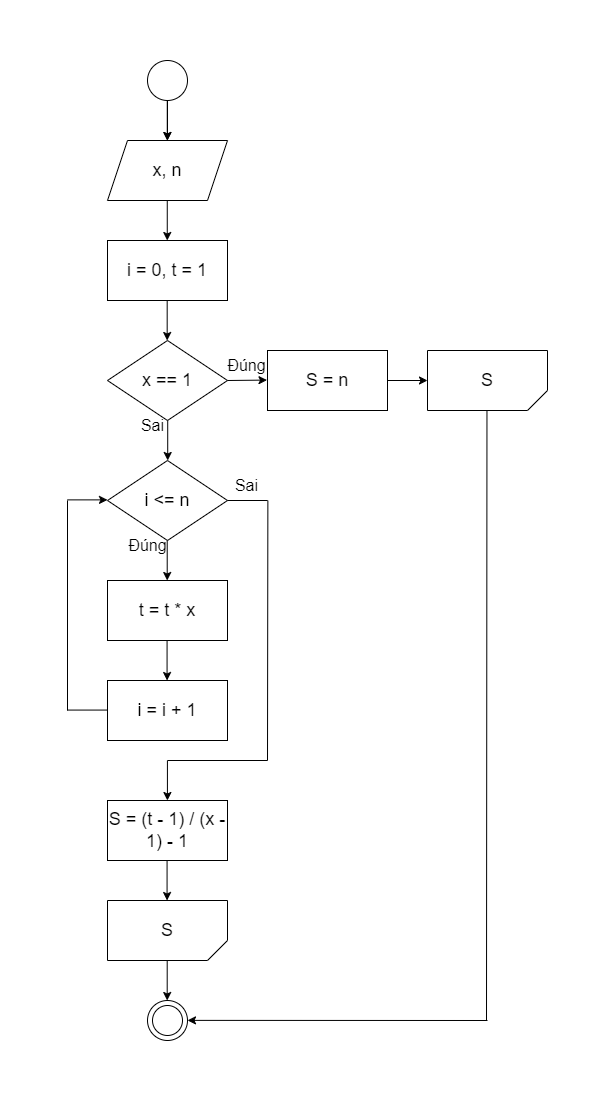

The diagram above was exported from draw.io. Its source (the exported page's mxGraphModel, read from the mxfile embedded in the PNG):
<mxGraphModel dx="756" dy="548" grid="1" gridSize="10" guides="1" tooltips="1" connect="1" arrows="1" fold="1" page="1" pageScale="1" pageWidth="827" pageHeight="1169" math="0" shadow="0">
  <root>
    <mxCell id="0" />
    <mxCell id="1" parent="0" />
    <mxCell id="md_hEC9lvGqwlU5XeiMO-130" value="" style="edgeStyle=orthogonalEdgeStyle;rounded=0;orthogonalLoop=1;jettySize=auto;html=1;" edge="1" parent="1" source="md_hEC9lvGqwlU5XeiMO-1" target="md_hEC9lvGqwlU5XeiMO-2">
      <mxGeometry relative="1" as="geometry" />
    </mxCell>
    <mxCell id="md_hEC9lvGqwlU5XeiMO-1" value="" style="ellipse;whiteSpace=wrap;html=1;aspect=fixed;" vertex="1" parent="1">
      <mxGeometry x="240" y="50" width="40" height="40" as="geometry" />
    </mxCell>
    <mxCell id="md_hEC9lvGqwlU5XeiMO-2" value="&lt;font style=&quot;font-size: 18px;&quot;&gt;x, n&lt;/font&gt;" style="shape=parallelogram;perimeter=parallelogramPerimeter;whiteSpace=wrap;html=1;fixedSize=1;" vertex="1" parent="1">
      <mxGeometry x="200" y="130" width="120" height="60" as="geometry" />
    </mxCell>
    <mxCell id="md_hEC9lvGqwlU5XeiMO-3" value="" style="endArrow=classic;html=1;rounded=0;" edge="1" parent="1">
      <mxGeometry width="50" height="50" relative="1" as="geometry">
        <mxPoint x="259.76" y="90" as="sourcePoint" />
        <mxPoint x="259.76" y="130" as="targetPoint" />
      </mxGeometry>
    </mxCell>
    <mxCell id="md_hEC9lvGqwlU5XeiMO-12" value="&lt;font style=&quot;font-size: 18px;&quot;&gt;x == 1&lt;/font&gt;" style="rhombus;whiteSpace=wrap;html=1;" vertex="1" parent="1">
      <mxGeometry x="200" y="330" width="120" height="80" as="geometry" />
    </mxCell>
    <mxCell id="md_hEC9lvGqwlU5XeiMO-16" value="" style="endArrow=classic;html=1;rounded=0;" edge="1" parent="1">
      <mxGeometry width="50" height="50" relative="1" as="geometry">
        <mxPoint x="320" y="370" as="sourcePoint" />
        <mxPoint x="359.5" y="369.58" as="targetPoint" />
      </mxGeometry>
    </mxCell>
    <mxCell id="md_hEC9lvGqwlU5XeiMO-20" value="&lt;font size=&quot;3&quot;&gt;Đúng&lt;br&gt;&lt;/font&gt;" style="text;html=1;align=center;verticalAlign=middle;resizable=0;points=[];autosize=1;strokeColor=none;fillColor=none;" vertex="1" parent="1">
      <mxGeometry x="309" y="340" width="60" height="30" as="geometry" />
    </mxCell>
    <mxCell id="md_hEC9lvGqwlU5XeiMO-24" value="&lt;span style=&quot;font-size: 18px;&quot;&gt;i &amp;lt;= n&lt;/span&gt;" style="rhombus;whiteSpace=wrap;html=1;" vertex="1" parent="1">
      <mxGeometry x="200" y="450" width="120" height="80" as="geometry" />
    </mxCell>
    <mxCell id="md_hEC9lvGqwlU5XeiMO-26" value="" style="endArrow=classic;html=1;rounded=0;" edge="1" parent="1">
      <mxGeometry width="50" height="50" relative="1" as="geometry">
        <mxPoint x="259.71" y="530" as="sourcePoint" />
        <mxPoint x="259.71" y="570" as="targetPoint" />
      </mxGeometry>
    </mxCell>
    <mxCell id="md_hEC9lvGqwlU5XeiMO-27" value="&lt;font size=&quot;3&quot;&gt;Sai&lt;/font&gt;" style="text;html=1;align=center;verticalAlign=middle;resizable=0;points=[];autosize=1;strokeColor=none;fillColor=none;" vertex="1" parent="1">
      <mxGeometry x="314" y="460" width="50" height="30" as="geometry" />
    </mxCell>
    <mxCell id="md_hEC9lvGqwlU5XeiMO-28" value="&lt;font size=&quot;3&quot;&gt;Đúng&lt;br&gt;&lt;/font&gt;" style="text;html=1;align=center;verticalAlign=middle;resizable=0;points=[];autosize=1;strokeColor=none;fillColor=none;" vertex="1" parent="1">
      <mxGeometry x="210" y="520" width="60" height="30" as="geometry" />
    </mxCell>
    <mxCell id="md_hEC9lvGqwlU5XeiMO-38" value="" style="endArrow=classic;html=1;rounded=0;" edge="1" parent="1">
      <mxGeometry width="50" height="50" relative="1" as="geometry">
        <mxPoint x="259.57" y="850" as="sourcePoint" />
        <mxPoint x="259.57" y="890" as="targetPoint" />
      </mxGeometry>
    </mxCell>
    <mxCell id="md_hEC9lvGqwlU5XeiMO-19" value="&lt;font size=&quot;3&quot;&gt;Sai&lt;/font&gt;" style="text;html=1;align=center;verticalAlign=middle;resizable=0;points=[];autosize=1;strokeColor=none;fillColor=none;" vertex="1" parent="1">
      <mxGeometry x="220" y="400" width="50" height="30" as="geometry" />
    </mxCell>
    <mxCell id="md_hEC9lvGqwlU5XeiMO-53" value="" style="endArrow=classic;html=1;rounded=0;" edge="1" parent="1">
      <mxGeometry width="50" height="50" relative="1" as="geometry">
        <mxPoint x="260.21" y="410" as="sourcePoint" />
        <mxPoint x="260.21" y="450" as="targetPoint" />
      </mxGeometry>
    </mxCell>
    <mxCell id="md_hEC9lvGqwlU5XeiMO-55" value="" style="endArrow=none;html=1;rounded=0;" edge="1" parent="1">
      <mxGeometry width="50" height="50" relative="1" as="geometry">
        <mxPoint x="579" y="1010" as="sourcePoint" />
        <mxPoint x="579.47" y="400" as="targetPoint" />
      </mxGeometry>
    </mxCell>
    <mxCell id="md_hEC9lvGqwlU5XeiMO-56" value="" style="endArrow=classic;html=1;rounded=0;" edge="1" parent="1">
      <mxGeometry width="50" height="50" relative="1" as="geometry">
        <mxPoint x="580" y="1010" as="sourcePoint" />
        <mxPoint x="280" y="1009.88" as="targetPoint" />
      </mxGeometry>
    </mxCell>
    <mxCell id="md_hEC9lvGqwlU5XeiMO-60" value="" style="ellipse;whiteSpace=wrap;html=1;aspect=fixed;" vertex="1" parent="1">
      <mxGeometry x="240" y="990" width="40" height="40" as="geometry" />
    </mxCell>
    <mxCell id="md_hEC9lvGqwlU5XeiMO-61" value="" style="ellipse;whiteSpace=wrap;html=1;aspect=fixed;" vertex="1" parent="1">
      <mxGeometry x="245" y="995" width="30" height="30" as="geometry" />
    </mxCell>
    <mxCell id="md_hEC9lvGqwlU5XeiMO-83" value="&lt;font style=&quot;font-size: 18px;&quot;&gt;S&lt;br&gt;&lt;/font&gt;" style="shape=card;whiteSpace=wrap;html=1;flipH=1;flipV=1;size=20;" vertex="1" parent="1">
      <mxGeometry x="520" y="340" width="120" height="60" as="geometry" />
    </mxCell>
    <mxCell id="md_hEC9lvGqwlU5XeiMO-116" value="&lt;font style=&quot;font-size: 18px;&quot;&gt;S&lt;br&gt;&lt;/font&gt;" style="shape=card;whiteSpace=wrap;html=1;flipH=1;flipV=1;size=20;" vertex="1" parent="1">
      <mxGeometry x="200" y="890" width="120" height="60" as="geometry" />
    </mxCell>
    <mxCell id="md_hEC9lvGqwlU5XeiMO-125" value="" style="endArrow=none;html=1;rounded=0;" edge="1" parent="1">
      <mxGeometry width="50" height="50" relative="1" as="geometry">
        <mxPoint x="160" y="699.5700000000002" as="sourcePoint" />
        <mxPoint x="200" y="699.5700000000002" as="targetPoint" />
      </mxGeometry>
    </mxCell>
    <mxCell id="md_hEC9lvGqwlU5XeiMO-126" value="" style="endArrow=none;html=1;rounded=0;" edge="1" parent="1">
      <mxGeometry width="50" height="50" relative="1" as="geometry">
        <mxPoint x="160" y="490" as="sourcePoint" />
        <mxPoint x="160" y="700" as="targetPoint" />
      </mxGeometry>
    </mxCell>
    <mxCell id="md_hEC9lvGqwlU5XeiMO-129" value="&lt;font style=&quot;font-size: 18px;&quot;&gt;i = 0, t = 1&lt;/font&gt;" style="rounded=0;whiteSpace=wrap;html=1;" vertex="1" parent="1">
      <mxGeometry x="200" y="230" width="120" height="60" as="geometry" />
    </mxCell>
    <mxCell id="md_hEC9lvGqwlU5XeiMO-131" value="" style="endArrow=classic;html=1;rounded=0;" edge="1" parent="1">
      <mxGeometry width="50" height="50" relative="1" as="geometry">
        <mxPoint x="259.76" y="190" as="sourcePoint" />
        <mxPoint x="259.76" y="230" as="targetPoint" />
      </mxGeometry>
    </mxCell>
    <mxCell id="md_hEC9lvGqwlU5XeiMO-134" value="" style="endArrow=classic;html=1;rounded=0;" edge="1" parent="1">
      <mxGeometry width="50" height="50" relative="1" as="geometry">
        <mxPoint x="259.67999999999995" y="290" as="sourcePoint" />
        <mxPoint x="259.67999999999995" y="330" as="targetPoint" />
      </mxGeometry>
    </mxCell>
    <mxCell id="md_hEC9lvGqwlU5XeiMO-136" value="" style="endArrow=classic;html=1;rounded=0;" edge="1" parent="1">
      <mxGeometry width="50" height="50" relative="1" as="geometry">
        <mxPoint x="480" y="370" as="sourcePoint" />
        <mxPoint x="520" y="370" as="targetPoint" />
      </mxGeometry>
    </mxCell>
    <mxCell id="md_hEC9lvGqwlU5XeiMO-137" value="&lt;font style=&quot;font-size: 18px;&quot;&gt;S = n&lt;/font&gt;" style="rounded=0;whiteSpace=wrap;html=1;" vertex="1" parent="1">
      <mxGeometry x="360" y="340" width="120" height="60" as="geometry" />
    </mxCell>
    <mxCell id="md_hEC9lvGqwlU5XeiMO-138" value="&lt;font style=&quot;font-size: 18px;&quot;&gt;t = t * x&lt;/font&gt;" style="rounded=0;whiteSpace=wrap;html=1;" vertex="1" parent="1">
      <mxGeometry x="200" y="570" width="120" height="60" as="geometry" />
    </mxCell>
    <mxCell id="md_hEC9lvGqwlU5XeiMO-139" value="" style="endArrow=classic;html=1;rounded=0;" edge="1" parent="1">
      <mxGeometry width="50" height="50" relative="1" as="geometry">
        <mxPoint x="160" y="489.38" as="sourcePoint" />
        <mxPoint x="200" y="489.38" as="targetPoint" />
      </mxGeometry>
    </mxCell>
    <mxCell id="md_hEC9lvGqwlU5XeiMO-140" value="" style="endArrow=none;html=1;rounded=0;" edge="1" parent="1">
      <mxGeometry width="50" height="50" relative="1" as="geometry">
        <mxPoint x="360" y="750" as="sourcePoint" />
        <mxPoint x="360.37" y="490" as="targetPoint" />
      </mxGeometry>
    </mxCell>
    <mxCell id="md_hEC9lvGqwlU5XeiMO-141" value="" style="endArrow=none;html=1;rounded=0;" edge="1" parent="1">
      <mxGeometry width="50" height="50" relative="1" as="geometry">
        <mxPoint x="260" y="750" as="sourcePoint" />
        <mxPoint x="360" y="750" as="targetPoint" />
      </mxGeometry>
    </mxCell>
    <mxCell id="md_hEC9lvGqwlU5XeiMO-142" value="&lt;font style=&quot;font-size: 18px;&quot;&gt;S = (t - 1) / (x - 1) - 1&lt;/font&gt;" style="rounded=0;whiteSpace=wrap;html=1;" vertex="1" parent="1">
      <mxGeometry x="200" y="790" width="120" height="60" as="geometry" />
    </mxCell>
    <mxCell id="md_hEC9lvGqwlU5XeiMO-143" value="" style="endArrow=none;html=1;rounded=0;" edge="1" parent="1">
      <mxGeometry width="50" height="50" relative="1" as="geometry">
        <mxPoint x="320" y="490" as="sourcePoint" />
        <mxPoint x="360" y="490" as="targetPoint" />
      </mxGeometry>
    </mxCell>
    <mxCell id="md_hEC9lvGqwlU5XeiMO-144" value="" style="endArrow=classic;html=1;rounded=0;" edge="1" parent="1">
      <mxGeometry width="50" height="50" relative="1" as="geometry">
        <mxPoint x="259.92" y="750" as="sourcePoint" />
        <mxPoint x="259.92" y="790" as="targetPoint" />
      </mxGeometry>
    </mxCell>
    <mxCell id="md_hEC9lvGqwlU5XeiMO-145" value="" style="endArrow=classic;html=1;rounded=0;" edge="1" parent="1">
      <mxGeometry width="50" height="50" relative="1" as="geometry">
        <mxPoint x="259.7" y="950" as="sourcePoint" />
        <mxPoint x="259.7" y="990" as="targetPoint" />
      </mxGeometry>
    </mxCell>
    <mxCell id="md_hEC9lvGqwlU5XeiMO-146" value="" style="endArrow=classic;html=1;rounded=0;" edge="1" parent="1">
      <mxGeometry width="50" height="50" relative="1" as="geometry">
        <mxPoint x="259.57" y="630" as="sourcePoint" />
        <mxPoint x="259.57" y="670" as="targetPoint" />
      </mxGeometry>
    </mxCell>
    <mxCell id="md_hEC9lvGqwlU5XeiMO-147" value="&lt;font style=&quot;font-size: 18px;&quot;&gt;i = i + 1&lt;/font&gt;" style="rounded=0;whiteSpace=wrap;html=1;" vertex="1" parent="1">
      <mxGeometry x="200" y="670" width="120" height="60" as="geometry" />
    </mxCell>
  </root>
</mxGraphModel>